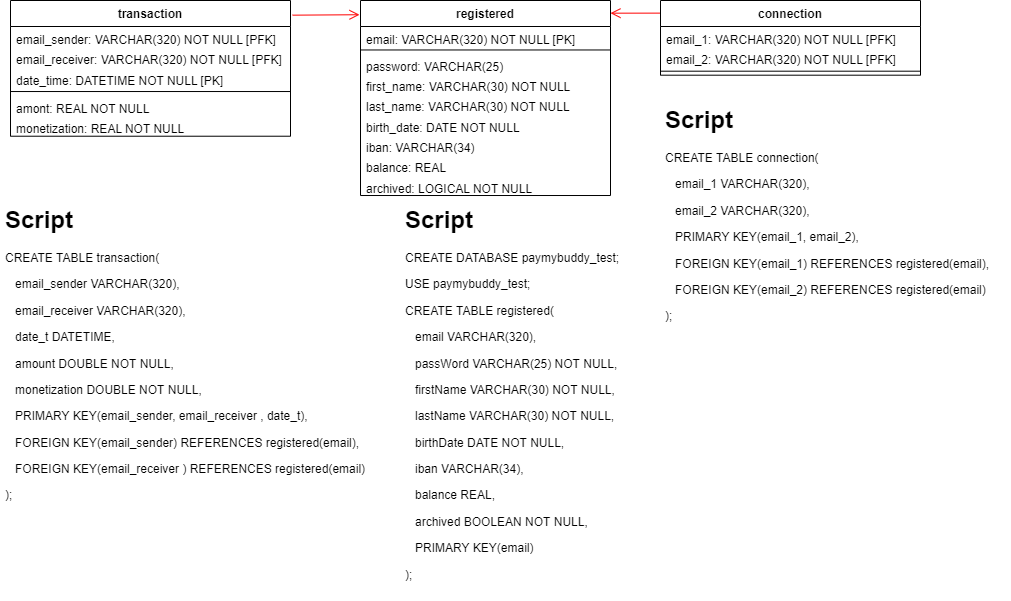

The diagram above was exported from draw.io. Its source (the exported page's mxGraphModel, read from the mxfile embedded in the PNG):
<mxGraphModel dx="1182" dy="835" grid="1" gridSize="10" guides="1" tooltips="1" connect="1" arrows="1" fold="1" page="1" pageScale="1" pageWidth="827" pageHeight="1169" math="0" shadow="0">
  <root>
    <mxCell id="0" />
    <mxCell id="1" parent="0" />
    <mxCell id="eUvNj103EAFzk9UbeLGO-1" value="transaction" style="swimlane;fontStyle=1;align=center;verticalAlign=top;childLayout=stackLayout;horizontal=1;startSize=26;horizontalStack=0;resizeParent=1;resizeParentMax=0;resizeLast=0;collapsible=1;marginBottom=0;" parent="1" vertex="1">
      <mxGeometry x="10" y="10" width="280" height="135.71819645732685" as="geometry" />
    </mxCell>
    <mxCell id="HpQAe7z6Ln4uGmEMV_ZO-1" value="email_sender: VARCHAR(320) NOT NULL [PFK]" style="text;strokeColor=none;fillColor=none;align=left;verticalAlign=top;spacingLeft=4;spacingRight=4;overflow=hidden;rotatable=0;points=[[0,0.5],[1,0.5]];portConstraint=eastwest;" parent="eUvNj103EAFzk9UbeLGO-1" vertex="1">
      <mxGeometry y="26" width="280" height="20.343639291465372" as="geometry" />
    </mxCell>
    <mxCell id="HpQAe7z6Ln4uGmEMV_ZO-2" value="email_receiver: VARCHAR(320) NOT NULL [PFK]" style="text;strokeColor=none;fillColor=none;align=left;verticalAlign=top;spacingLeft=4;spacingRight=4;overflow=hidden;rotatable=0;points=[[0,0.5],[1,0.5]];portConstraint=eastwest;" parent="eUvNj103EAFzk9UbeLGO-1" vertex="1">
      <mxGeometry y="46.34363929146537" width="280" height="20.343639291465372" as="geometry" />
    </mxCell>
    <mxCell id="mlkgJIJcvAuagcrukaCh-1" value="date_time: DATETIME NOT NULL [PK]" style="text;strokeColor=none;fillColor=none;align=left;verticalAlign=top;spacingLeft=4;spacingRight=4;overflow=hidden;rotatable=0;points=[[0,0.5],[1,0.5]];portConstraint=eastwest;" parent="eUvNj103EAFzk9UbeLGO-1" vertex="1">
      <mxGeometry y="66.68727858293074" width="280" height="20.343639291465372" as="geometry" />
    </mxCell>
    <mxCell id="eUvNj103EAFzk9UbeLGO-3" value="" style="line;strokeWidth=1;fillColor=none;align=left;verticalAlign=middle;spacingTop=-1;spacingLeft=3;spacingRight=3;rotatable=0;labelPosition=right;points=[];portConstraint=eastwest;" parent="eUvNj103EAFzk9UbeLGO-1" vertex="1">
      <mxGeometry y="87.03091787439612" width="280" height="8" as="geometry" />
    </mxCell>
    <mxCell id="CRgn4iuqI_-bEMzpMYjT-1" value="amont: REAL NOT NULL" style="text;strokeColor=none;fillColor=none;align=left;verticalAlign=top;spacingLeft=4;spacingRight=4;overflow=hidden;rotatable=0;points=[[0,0.5],[1,0.5]];portConstraint=eastwest;" parent="eUvNj103EAFzk9UbeLGO-1" vertex="1">
      <mxGeometry y="95.03091787439612" width="280" height="20.343639291465372" as="geometry" />
    </mxCell>
    <mxCell id="7sN4UjL_ij91M_dtAgp1-1" value="monetization: REAL NOT NULL" style="text;strokeColor=none;fillColor=none;align=left;verticalAlign=top;spacingLeft=4;spacingRight=4;overflow=hidden;rotatable=0;points=[[0,0.5],[1,0.5]];portConstraint=eastwest;" parent="eUvNj103EAFzk9UbeLGO-1" vertex="1">
      <mxGeometry y="115.37455716586149" width="280" height="20.343639291465372" as="geometry" />
    </mxCell>
    <mxCell id="eUvNj103EAFzk9UbeLGO-9" value="connection" style="swimlane;fontStyle=1;align=center;verticalAlign=top;childLayout=stackLayout;horizontal=1;startSize=26;horizontalStack=0;resizeParent=1;resizeParentMax=0;resizeLast=0;collapsible=1;marginBottom=0;" parent="1" vertex="1">
      <mxGeometry x="660" y="10" width="260" height="74.68727858293074" as="geometry" />
    </mxCell>
    <mxCell id="7sN4UjL_ij91M_dtAgp1-3" value="email_1: VARCHAR(320) NOT NULL [PFK]" style="text;strokeColor=none;fillColor=none;align=left;verticalAlign=top;spacingLeft=4;spacingRight=4;overflow=hidden;rotatable=0;points=[[0,0.5],[1,0.5]];portConstraint=eastwest;" parent="eUvNj103EAFzk9UbeLGO-9" vertex="1">
      <mxGeometry y="26" width="260" height="20.343639291465372" as="geometry" />
    </mxCell>
    <mxCell id="7sN4UjL_ij91M_dtAgp1-4" value="email_2: VARCHAR(320) NOT NULL [PFK]" style="text;strokeColor=none;fillColor=none;align=left;verticalAlign=top;spacingLeft=4;spacingRight=4;overflow=hidden;rotatable=0;points=[[0,0.5],[1,0.5]];portConstraint=eastwest;" parent="eUvNj103EAFzk9UbeLGO-9" vertex="1">
      <mxGeometry y="46.34363929146537" width="260" height="20.343639291465372" as="geometry" />
    </mxCell>
    <mxCell id="eUvNj103EAFzk9UbeLGO-11" value="" style="line;strokeWidth=1;fillColor=none;align=left;verticalAlign=middle;spacingTop=-1;spacingLeft=3;spacingRight=3;rotatable=0;labelPosition=right;points=[];portConstraint=eastwest;" parent="eUvNj103EAFzk9UbeLGO-9" vertex="1">
      <mxGeometry y="66.68727858293074" width="260" height="8" as="geometry" />
    </mxCell>
    <mxCell id="42K3gRjyNqrHJVcgOcZ1-1" value="registered" style="swimlane;fontStyle=1;align=center;verticalAlign=top;childLayout=stackLayout;horizontal=1;startSize=26;horizontalStack=0;resizeParent=1;resizeParentMax=0;resizeLast=0;collapsible=1;marginBottom=0;" parent="1" vertex="1">
      <mxGeometry x="360.0000000000003" y="10" width="250" height="195.00869565217383" as="geometry" />
    </mxCell>
    <mxCell id="42K3gRjyNqrHJVcgOcZ1-2" value="email: VARCHAR(320) NOT NULL [PK]" style="text;strokeColor=none;fillColor=none;align=left;verticalAlign=top;spacingLeft=4;spacingRight=4;overflow=hidden;rotatable=0;points=[[0,0.5],[1,0.5]];portConstraint=eastwest;" parent="42K3gRjyNqrHJVcgOcZ1-1" vertex="1">
      <mxGeometry y="26" width="250" height="20.343639291465372" as="geometry" />
    </mxCell>
    <mxCell id="42K3gRjyNqrHJVcgOcZ1-9" value="" style="line;strokeWidth=1;fillColor=none;align=left;verticalAlign=middle;spacingTop=-1;spacingLeft=3;spacingRight=3;rotatable=0;labelPosition=right;points=[];portConstraint=eastwest;" parent="42K3gRjyNqrHJVcgOcZ1-1" vertex="1">
      <mxGeometry y="46.34363929146537" width="250" height="6.2595813204508834" as="geometry" />
    </mxCell>
    <mxCell id="42K3gRjyNqrHJVcgOcZ1-3" value="password: VARCHAR(25)" style="text;strokeColor=none;fillColor=none;align=left;verticalAlign=top;spacingLeft=4;spacingRight=4;overflow=hidden;rotatable=0;points=[[0,0.5],[1,0.5]];portConstraint=eastwest;" parent="42K3gRjyNqrHJVcgOcZ1-1" vertex="1">
      <mxGeometry y="52.60322061191626" width="250" height="20.343639291465372" as="geometry" />
    </mxCell>
    <mxCell id="42K3gRjyNqrHJVcgOcZ1-4" value="first_name: VARCHAR(30) NOT NULL" style="text;strokeColor=none;fillColor=none;align=left;verticalAlign=top;spacingLeft=4;spacingRight=4;overflow=hidden;rotatable=0;points=[[0,0.5],[1,0.5]];portConstraint=eastwest;" parent="42K3gRjyNqrHJVcgOcZ1-1" vertex="1">
      <mxGeometry y="72.94685990338164" width="250" height="20.343639291465372" as="geometry" />
    </mxCell>
    <mxCell id="42K3gRjyNqrHJVcgOcZ1-5" value="last_name: VARCHAR(30) NOT NULL" style="text;strokeColor=none;fillColor=none;align=left;verticalAlign=top;spacingLeft=4;spacingRight=4;overflow=hidden;rotatable=0;points=[[0,0.5],[1,0.5]];portConstraint=eastwest;" parent="42K3gRjyNqrHJVcgOcZ1-1" vertex="1">
      <mxGeometry y="93.290499194847" width="250" height="20.343639291465372" as="geometry" />
    </mxCell>
    <mxCell id="42K3gRjyNqrHJVcgOcZ1-6" value="birth_date: DATE NOT NULL" style="text;strokeColor=none;fillColor=none;align=left;verticalAlign=top;spacingLeft=4;spacingRight=4;overflow=hidden;rotatable=0;points=[[0,0.5],[1,0.5]];portConstraint=eastwest;" parent="42K3gRjyNqrHJVcgOcZ1-1" vertex="1">
      <mxGeometry y="113.63413848631237" width="250" height="20.343639291465372" as="geometry" />
    </mxCell>
    <mxCell id="42K3gRjyNqrHJVcgOcZ1-7" value="iban: VARCHAR(34)" style="text;strokeColor=none;fillColor=none;align=left;verticalAlign=top;spacingLeft=4;spacingRight=4;overflow=hidden;rotatable=0;points=[[0,0.5],[1,0.5]];portConstraint=eastwest;" parent="42K3gRjyNqrHJVcgOcZ1-1" vertex="1">
      <mxGeometry y="133.97777777777773" width="250" height="20.343639291465372" as="geometry" />
    </mxCell>
    <mxCell id="42K3gRjyNqrHJVcgOcZ1-8" value="balance: REAL" style="text;strokeColor=none;fillColor=none;align=left;verticalAlign=top;spacingLeft=4;spacingRight=4;overflow=hidden;rotatable=0;points=[[0,0.5],[1,0.5]];portConstraint=eastwest;" parent="42K3gRjyNqrHJVcgOcZ1-1" vertex="1">
      <mxGeometry y="154.3214170692431" width="250" height="20.343639291465372" as="geometry" />
    </mxCell>
    <mxCell id="i-USnwZzj5QzhQrEoppT-1" value="archived: LOGICAL NOT NULL" style="text;strokeColor=none;fillColor=none;align=left;verticalAlign=top;spacingLeft=4;spacingRight=4;overflow=hidden;rotatable=0;points=[[0,0.5],[1,0.5]];portConstraint=eastwest;" parent="42K3gRjyNqrHJVcgOcZ1-1" vertex="1">
      <mxGeometry y="174.66505636070846" width="250" height="20.343639291465372" as="geometry" />
    </mxCell>
    <mxCell id="7sN4UjL_ij91M_dtAgp1-2" value="" style="endArrow=open;startArrow=none;endFill=0;startFill=0;endSize=8;html=1;verticalAlign=bottom;labelBackgroundColor=none;strokeWidth=1;rounded=0;strokeColor=#FF0000;exitX=1.007;exitY=0.108;exitDx=0;exitDy=0;exitPerimeter=0;entryX=-0.004;entryY=0.073;entryDx=0;entryDy=0;entryPerimeter=0;" parent="1" source="eUvNj103EAFzk9UbeLGO-1" target="42K3gRjyNqrHJVcgOcZ1-1" edge="1">
      <mxGeometry width="160" relative="1" as="geometry">
        <mxPoint x="160" y="182.65" as="sourcePoint" />
        <mxPoint x="320" y="182.65" as="targetPoint" />
      </mxGeometry>
    </mxCell>
    <mxCell id="7sN4UjL_ij91M_dtAgp1-5" value="" style="endArrow=open;startArrow=none;endFill=0;startFill=0;endSize=8;html=1;verticalAlign=bottom;labelBackgroundColor=none;strokeWidth=1;rounded=0;strokeColor=#FF0000;exitX=-0.002;exitY=0.169;exitDx=0;exitDy=0;exitPerimeter=0;entryX=1;entryY=0.065;entryDx=0;entryDy=0;entryPerimeter=0;" parent="1" source="eUvNj103EAFzk9UbeLGO-9" target="42K3gRjyNqrHJVcgOcZ1-1" edge="1">
      <mxGeometry width="160" relative="1" as="geometry">
        <mxPoint x="620" y="163.06756521739135" as="sourcePoint" />
        <mxPoint x="687.0400000000002" y="162.64563478260874" as="targetPoint" />
      </mxGeometry>
    </mxCell>
    <mxCell id="srPZF9NxNCdqu7Pa7xno-1" value="&lt;h1&gt;Script&lt;/h1&gt;&lt;p&gt;CREATE DATABASE paymybuddy_test;&lt;/p&gt;&lt;p&gt;USE&amp;nbsp;paymybuddy_test;&lt;/p&gt;&lt;p&gt;CREATE TABLE registered(&lt;/p&gt;&lt;p&gt;&amp;nbsp; &amp;nbsp;email VARCHAR(320),&lt;/p&gt;&lt;p&gt;&amp;nbsp; &amp;nbsp;passWord VARCHAR(25) NOT NULL,&lt;/p&gt;&lt;p&gt;&amp;nbsp; &amp;nbsp;firstName VARCHAR(30) NOT NULL,&lt;/p&gt;&lt;p&gt;&amp;nbsp; &amp;nbsp;lastName VARCHAR(30) NOT NULL,&lt;/p&gt;&lt;p&gt;&amp;nbsp; &amp;nbsp;birthDate DATE NOT NULL,&lt;/p&gt;&lt;p&gt;&amp;nbsp; &amp;nbsp;iban VARCHAR(34),&lt;/p&gt;&lt;p&gt;&amp;nbsp; &amp;nbsp;balance REAL,&lt;/p&gt;&lt;p&gt;&amp;nbsp; &amp;nbsp;archived BOOLEAN NOT NULL,&lt;/p&gt;&lt;p&gt;&amp;nbsp; &amp;nbsp;PRIMARY KEY(email)&lt;/p&gt;&lt;p&gt;);&lt;/p&gt;" style="text;html=1;strokeColor=none;fillColor=none;spacing=5;spacingTop=-20;whiteSpace=wrap;overflow=hidden;rounded=0;" parent="1" vertex="1">
      <mxGeometry x="400" y="210" width="245" height="400" as="geometry" />
    </mxCell>
    <mxCell id="srPZF9NxNCdqu7Pa7xno-2" value="&lt;h1&gt;Script&lt;/h1&gt;&lt;p&gt;CREATE TABLE connection(&lt;/p&gt;&lt;p&gt;&amp;nbsp; &amp;nbsp;email_1&amp;nbsp;VARCHAR(320),&lt;/p&gt;&lt;p&gt;&amp;nbsp; &amp;nbsp;email_2 VARCHAR(320),&lt;/p&gt;&lt;p&gt;&amp;nbsp; &amp;nbsp;PRIMARY KEY(email_1, email_2),&lt;/p&gt;&lt;p&gt;&amp;nbsp; &amp;nbsp;FOREIGN KEY(email_1) REFERENCES registered(email),&lt;/p&gt;&lt;p&gt;&amp;nbsp; &amp;nbsp;FOREIGN KEY(email_2) REFERENCES registered(email)&lt;/p&gt;&lt;p&gt;);&lt;/p&gt;&lt;div&gt;&lt;br&gt;&lt;/div&gt;" style="text;html=1;strokeColor=none;fillColor=none;spacing=5;spacingTop=-20;whiteSpace=wrap;overflow=hidden;rounded=0;" parent="1" vertex="1">
      <mxGeometry x="660" y="110" width="350" height="230" as="geometry" />
    </mxCell>
    <mxCell id="R56aXwcVol-OvlNdRuUr-1" value="&lt;h1&gt;Script&lt;/h1&gt;&lt;p&gt;CREATE TABLE transaction(&lt;/p&gt;&lt;p&gt;&amp;nbsp; &amp;nbsp;email_sender VARCHAR(320),&lt;/p&gt;&lt;p&gt;&amp;nbsp; &amp;nbsp;email_receiver VARCHAR(320),&lt;/p&gt;&lt;p&gt;&amp;nbsp; &amp;nbsp;date_t DATETIME,&lt;/p&gt;&lt;p&gt;&amp;nbsp; &amp;nbsp;amount DOUBLE NOT NULL,&lt;/p&gt;&lt;p&gt;&amp;nbsp; &amp;nbsp;monetization DOUBLE NOT NULL,&lt;/p&gt;&lt;p&gt;&amp;nbsp; &amp;nbsp;PRIMARY KEY(email_sender, email_receiver , date_t),&lt;/p&gt;&lt;p&gt;&amp;nbsp; &amp;nbsp;FOREIGN KEY(email_sender) REFERENCES registered(email),&lt;/p&gt;&lt;p&gt;&amp;nbsp; &amp;nbsp;FOREIGN KEY(email_receiver&amp;nbsp;) REFERENCES registered(email)&lt;/p&gt;&lt;p&gt;);&lt;/p&gt;&lt;div&gt;&lt;br&gt;&lt;/div&gt;" style="text;html=1;strokeColor=none;fillColor=none;spacing=5;spacingTop=-20;whiteSpace=wrap;overflow=hidden;rounded=0;" parent="1" vertex="1">
      <mxGeometry y="210" width="380" height="330.01" as="geometry" />
    </mxCell>
  </root>
</mxGraphModel>